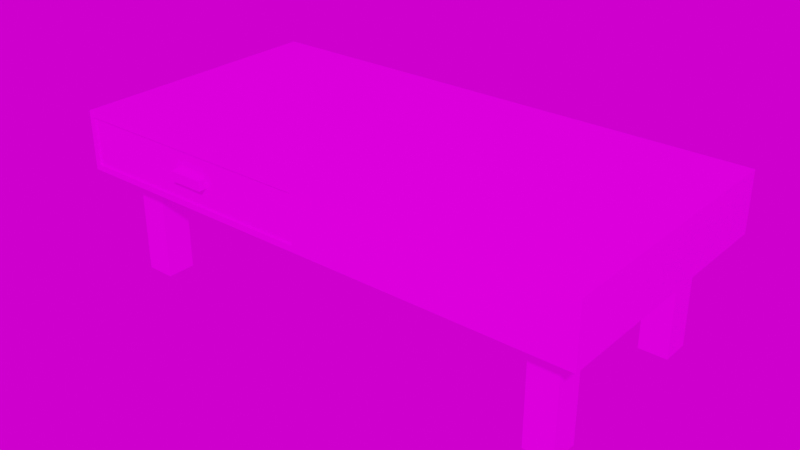 # Source: Mesa_Cafe.blend  (saved by Blender 3.6.13; exported with 4.5.12 LTS)
import bpy
from mathutils import Matrix  # noqa: F401  (used for matrix-valued properties, if any)

bpy.ops.wm.read_factory_settings(use_empty=True)
scene = bpy.context.scene
scene.name = 'Scene'

# ---- collections
col_collection = bpy.data.collections.new('Collection'); scene.collection.children.link(col_collection)

# ---- images (referenced by path relative to the original .blend; pixels are not part of the script)
import os
ASSET_DIR = os.environ.get("B2B_ASSET_DIR", "")  # directory of the original .blend (textures are referenced by path, not embedded)
HERE = os.path.dirname(os.path.abspath(__file__))  # packed textures are extracted next to this script under _unpacked/

def load_image(name, relpath, width, height, colorspace="sRGB"):
    """Load a texture the original file referenced (path relative to the .blend, or extracted next to this script)."""
    p = next((c for c in (os.path.join(HERE, relpath), os.path.join(ASSET_DIR, relpath)) if relpath and os.path.exists(c)), "")
    if p:
        img = bpy.data.images.load(p, check_existing=True)
        img.name = name
    else:  # same state as the original file: an image datablock whose file is absent (Cycles renders it pink)
        img = bpy.data.images.new(name, width, height)
        img.source = "FILE"
        img.filepath = "//" + (relpath or name)
    img.colorspace_settings.name = colorspace
    return img
img_textura_mesa_cafe_png = load_image('Textura_Mesa_Cafe.png', 'Mesa_Cafe/Textura_Mesa_Cafe.png', 1024, 1024, 'sRGB')
img_abandoned_slipway_4k_hdr = load_image('abandoned_slipway_4k.hdr', 'HDRI/abandoned_slipway_4k.hdr', 1024, 1024, 'Linear Rec.709')

# ---- materials (node trees are filled in below, after node groups)
mat_material = bpy.data.materials.new('Material')

# ---- material node trees
mat_material.use_nodes = True; mat_material.node_tree.nodes.clear()
_N = mat_material.node_tree.nodes; _L = mat_material.node_tree.links
n0 = _N.new('ShaderNodeBsdfPrincipled'); n0.name = 'Principled BSDF'; n0.location = (10, 300)
n0.distribution = 'GGX'
n0.subsurface_method = 'RANDOM_WALK_SKIN'
n0.inputs[2].default_value = 0.0
n0.inputs[3].default_value = 1.45
n0.inputs[27].default_value = (0.0, 0.0, 0.0, 1.0)
n0.inputs[28].default_value = 1.0
n1 = _N.new('ShaderNodeOutputMaterial'); n1.name = 'Material Output'; n1.location = (300, 300)
n2 = _N.new('ShaderNodeTexImage'); n2.name = 'Image Texture'; n2.location = (-294, 221)
n2.image = img_textura_mesa_cafe_png
_L.new(n0.outputs[0], n1.inputs[0])
_L.new(n2.outputs[0], n0.inputs[0])
n1.is_active_output = True

# ---- world
world_world = bpy.data.worlds.new('World'); scene.world = world_world
world_world.use_nodes = True; world_world.node_tree.nodes.clear()
_N = world_world.node_tree.nodes; _L = world_world.node_tree.links
n0 = _N.new('ShaderNodeMapping'); n0.name = 'Mapping'; n0.location = (-450, 260)
n1 = _N.new('ShaderNodeTexCoord'); n1.name = 'Texture Coordinate'; n1.location = (-630, 260)
n2 = _N.new('ShaderNodeOutputWorld'); n2.name = 'World Output'; n2.location = (321, 238)
n3 = _N.new('ShaderNodeBackground'); n3.name = 'Background'; n3.location = (31, 238)
n4 = _N.new('ShaderNodeTexEnvironment'); n4.name = 'Environment Texture'; n4.location = (-258, 261)
n4.image = img_abandoned_slipway_4k_hdr
_L.new(n3.outputs[0], n2.inputs[0])
_L.new(n4.outputs[0], n3.inputs[0])
_L.new(n0.outputs[0], n4.inputs[0])
_L.new(n1.outputs[0], n0.inputs[0])
n2.is_active_output = True
world_world.color = (0.05088, 0.05088, 0.05088)
world_world.use_sun_shadow = False
world_world.sun_shadow_jitter_overblur = 0.0

# ---- meshes
me_cube = bpy.data.meshes.new('Cube')
me_cube.from_pydata([(-2.23, -1.153, -0.2057), (-2.23, -1.153, 0.2057), (-2.277, 1.153, -0.256), (-2.277, 1.153, 0.256), (2.277, -1.153, -0.256), (2.277, -1.153, 0.256), (2.277, 1.153, -0.256), (2.277, 1.153, 0.256), (0.0, 1.153, -0.256), (0.0, 1.153, 0.256), (-0.04626, -1.153, -0.2057), (-0.04626, -1.153, 0.2057), (-2.277, 0.0, -0.256), (-2.277, 0.0, 0.256), (2.277, 0.0, -0.256), (2.277, 0.0, 0.256), (0.0, 0.0, 0.256), (0.0, 0.0, -0.256), (-2.277, -1.153, -0.256), (-2.277, -1.153, 0.256), (0.0, -1.153, 0.256), (0.0, -1.153, -0.256), (-2.23, -1.136, -0.2057), (-2.23, -1.136, 0.2057), (-0.04626, -1.136, 0.2057), (-0.04626, -1.136, -0.2057)], [], [(12, 13, 3, 2), (8, 9, 7, 6), (14, 15, 5, 4), (0, 10, 25, 22), (17, 14, 4, 21), (16, 13, 19, 20), (15, 16, 20, 5), (12, 17, 21, 18), (4, 5, 20, 21), (2, 3, 9, 8), (2, 8, 17, 12), (7, 9, 16, 15), (9, 3, 13, 16), (8, 6, 14, 17), (6, 7, 15, 14), (18, 19, 13, 12), (0, 1, 19, 18), (1, 11, 20, 19), (10, 0, 18, 21), (11, 10, 21, 20), (25, 24, 23, 22), (1, 0, 22, 23), (10, 11, 24, 25), (11, 1, 23, 24)])
_uv = me_cube.uv_layers.new(name='UVMap')
_uv.uv.foreach_set('vector', [0.8266, 0.2473, 0.7508, 0.2473, 0.7508, 0.07649, 0.8266, 0.07649, 0.4136, 0.0006488, 0.4136, 0.07649, 0.07649, 0.07649, 0.07649, 0.0006487, 0.0006487, 0.2473, 0.07649, 0.2473, 0.07649, 0.4181, 0.0006487, 0.4181, 0.8279, 0.3267, 0.8279, 0.003203, 0.8305, 0.003203, 0.8305, 0.3267, 0.4136, 0.6647, 0.07649, 0.6647, 0.07649, 0.4939, 0.4136, 0.4939, 0.4136, 0.2473, 0.7508, 0.2473, 0.7508, 0.4181, 0.4136, 0.4181, 0.07649, 0.2473, 0.4136, 0.2473, 0.4136, 0.4181, 0.07649, 0.4181, 0.7508, 0.6647, 0.4136, 0.6647, 0.4136, 0.4939, 0.7508, 0.4939, 0.07649, 0.4939, 0.07649, 0.4181, 0.4136, 0.4181, 0.4136, 0.4939, 0.7508, 0.0006487, 0.7508, 0.07649, 0.4136, 0.07649, 0.4136, 0.0006488, 0.7508, 0.8355, 0.4136, 0.8355, 0.4136, 0.6647, 0.7508, 0.6647, 0.07649, 0.07649, 0.4136, 0.07649, 0.4136, 0.2473, 0.07649, 0.2473, 0.4136, 0.07649, 0.7508, 0.07649, 0.7508, 0.2473, 0.4136, 0.2473, 0.4136, 0.8355, 0.07649, 0.8355, 0.07649, 0.6647, 0.4136, 0.6647, 0.0006487, 0.07649, 0.07649, 0.07649, 0.07649, 0.2473, 0.0006487, 0.2473, 0.8266, 0.4181, 0.7508, 0.4181, 0.7508, 0.2473, 0.8266, 0.2473, 0.744, 0.4865, 0.744, 0.4255, 0.7508, 0.4181, 0.7508, 0.4939, 0.744, 0.4255, 0.4205, 0.4255, 0.4136, 0.4181, 0.7508, 0.4181, 0.4205, 0.4865, 0.744, 0.4865, 0.7508, 0.4939, 0.4136, 0.4939, 0.4205, 0.4255, 0.4205, 0.4865, 0.4136, 0.4939, 0.4136, 0.4181, 0.8305, 0.003203, 0.8914, 0.003203, 0.8914, 0.3267, 0.8305, 0.3267, 0.8914, 0.3292, 0.8305, 0.3292, 0.8305, 0.3267, 0.8914, 0.3267, 0.8305, 0.0006487, 0.8914, 0.0006487, 0.8914, 0.003203, 0.8305, 0.003203, 0.894, 0.003203, 0.894, 0.3267, 0.8914, 0.3267, 0.8914, 0.003203])
me_cube.materials.append(mat_material)
me_cube.update()
me_cube_001 = bpy.data.meshes.new('Cube.001')
me_cube_001.from_pydata([(-0.1241, -0.1241, -0.4809), (-0.1241, -0.1241, 0.4809), (-0.1241, 0.1241, -0.4809), (-0.1241, 0.1241, 0.4809), (0.1241, -0.1241, -0.4809), (0.1241, -0.1241, 0.4809), (0.1241, 0.1241, -0.4809), (0.1241, 0.1241, 0.4809)], [], [(0, 1, 3, 2), (2, 3, 7, 6), (6, 7, 5, 4), (4, 5, 1, 0), (2, 6, 4, 0)])
_uv = me_cube_001.uv_layers.new(name='UVMap')
_uv.uv.foreach_set('vector', [0.8961, 0.3646, 0.8961, 0.4968, 0.862, 0.4968, 0.862, 0.3646, 0.862, 0.3646, 0.862, 0.4968, 0.8279, 0.4968, 0.8279, 0.3646, 0.9643, 0.3646, 0.9643, 0.4968, 0.9302, 0.4968, 0.9302, 0.3646, 0.9302, 0.3646, 0.9302, 0.4968, 0.8961, 0.4968, 0.8961, 0.3646, 0.8961, 0.3305, 0.9302, 0.3305, 0.9302, 0.3646, 0.8961, 0.3646])
me_cube_001.materials.append(mat_material)
me_cube_001.update()
me_cube_005 = bpy.data.meshes.new('Cube.005')
me_cube_005.from_pydata([(-0.1554, -0.03648, -0.04), (-0.1554, -0.03648, 0.04), (-0.1554, 0.03648, -0.04), (-0.1554, 0.03648, 0.04), (0.1554, -0.03648, -0.04), (0.1554, -0.03648, 0.04), (0.1554, 0.03648, -0.04), (0.1554, 0.03648, 0.04)], [], [(0, 1, 3, 2), (6, 7, 5, 4), (4, 5, 1, 0), (2, 6, 4, 0), (7, 3, 1, 5)])
_uv = me_cube_005.uv_layers.new(name='UVMap')
_uv.uv.foreach_set('vector', [0.02053, 0.8463, 0.01013, 0.8463, 0.01013, 0.8368, 0.02053, 0.8368, 0.02053, 0.8962, 0.01013, 0.8962, 0.01013, 0.8867, 0.02053, 0.8867, 0.02053, 0.8867, 0.01013, 0.8867, 0.01013, 0.8463, 0.02053, 0.8463, 0.03002, 0.8463, 0.03002, 0.8867, 0.02053, 0.8867, 0.02053, 0.8463, 0.0006487, 0.8867, 0.0006487, 0.8463, 0.01013, 0.8463, 0.01013, 0.8867])
me_cube_005.materials.append(mat_material)
me_cube_005.update()
me_cube_006 = bpy.data.meshes.new('Cube.006')
me_cube_006.from_pydata([(-0.1241, -0.1241, -0.4809), (-0.1241, -0.1241, 0.4809), (-0.1241, 0.1241, -0.4809), (-0.1241, 0.1241, 0.4809), (0.1241, -0.1241, -0.4809), (0.1241, -0.1241, 0.4809), (0.1241, 0.1241, -0.4809), (0.1241, 0.1241, 0.4809)], [], [(0, 1, 3, 2), (2, 3, 7, 6), (6, 7, 5, 4), (4, 5, 1, 0), (2, 6, 4, 0)])
_uv = me_cube_006.uv_layers.new(name='UVMap')
_uv.uv.foreach_set('vector', [0.8961, 0.5321, 0.8961, 0.6643, 0.862, 0.6643, 0.862, 0.5321, 0.862, 0.5321, 0.862, 0.6643, 0.8279, 0.6643, 0.8279, 0.5321, 0.9643, 0.5321, 0.9643, 0.6643, 0.9302, 0.6643, 0.9302, 0.5321, 0.9302, 0.5321, 0.9302, 0.6643, 0.8961, 0.6643, 0.8961, 0.5321, 0.8961, 0.498, 0.9302, 0.498, 0.9302, 0.5321, 0.8961, 0.5321])
me_cube_006.materials.append(mat_material)
me_cube_006.update()
me_cube_007 = bpy.data.meshes.new('Cube.007')
me_cube_007.from_pydata([(-0.1241, -0.1241, -0.4809), (-0.1241, -0.1241, 0.4809), (-0.1241, 0.1241, -0.4809), (-0.1241, 0.1241, 0.4809), (0.1241, -0.1241, -0.4809), (0.1241, -0.1241, 0.4809), (0.1241, 0.1241, -0.4809), (0.1241, 0.1241, 0.4809)], [], [(0, 1, 3, 2), (2, 3, 7, 6), (6, 7, 5, 4), (4, 5, 1, 0), (2, 6, 4, 0)])
_uv = me_cube_007.uv_layers.new(name='UVMap')
_uv.uv.foreach_set('vector', [0.8961, 0.6997, 0.8961, 0.8318, 0.862, 0.8318, 0.862, 0.6997, 0.862, 0.6997, 0.862, 0.8318, 0.8279, 0.8318, 0.8279, 0.6997, 0.9643, 0.6997, 0.9643, 0.8318, 0.9302, 0.8318, 0.9302, 0.6997, 0.9302, 0.6997, 0.9302, 0.8318, 0.8961, 0.8318, 0.8961, 0.6997, 0.8961, 0.6656, 0.9302, 0.6656, 0.9302, 0.6997, 0.8961, 0.6997])
me_cube_007.materials.append(mat_material)
me_cube_007.update()
me_cube_008 = bpy.data.meshes.new('Cube.008')
me_cube_008.from_pydata([(-0.1241, -0.1241, -0.4809), (-0.1241, -0.1241, 0.4809), (-0.1241, 0.1241, -0.4809), (-0.1241, 0.1241, 0.4809), (0.1241, -0.1241, -0.4809), (0.1241, -0.1241, 0.4809), (0.1241, 0.1241, -0.4809), (0.1241, 0.1241, 0.4809)], [], [(0, 1, 3, 2), (2, 3, 7, 6), (6, 7, 5, 4), (4, 5, 1, 0), (2, 6, 4, 0)])
_uv = me_cube_008.uv_layers.new(name='UVMap')
_uv.uv.foreach_set('vector', [0.8961, 0.8672, 0.8961, 0.9994, 0.862, 0.9994, 0.862, 0.8672, 0.862, 0.8672, 0.862, 0.9994, 0.8279, 0.9994, 0.8279, 0.8672, 0.9643, 0.8672, 0.9643, 0.9994, 0.9302, 0.9994, 0.9302, 0.8672, 0.9302, 0.8672, 0.9302, 0.9994, 0.8961, 0.9994, 0.8961, 0.8672, 0.8961, 0.8331, 0.9302, 0.8331, 0.9302, 0.8672, 0.8961, 0.8672])
me_cube_008.materials.append(mat_material)
me_cube_008.update()

# ---- objects
ob_cube = bpy.data.objects.new('Cube', me_cube)
ob_cube_001 = bpy.data.objects.new('Cube.001', me_cube_001)
ob_cube_005 = bpy.data.objects.new('Cube.005', me_cube_005)
ob_cube_002 = bpy.data.objects.new('Cube.002', me_cube_006)
ob_cube_003 = bpy.data.objects.new('Cube.003', me_cube_007)
ob_cube_004 = bpy.data.objects.new('Cube.004', me_cube_008)

# ---- transforms, parenting, visibility, modifiers, constraints
ob_cube.location = (0.0, 0.0, 0.0)
ob_cube_001.location = (-1.911, -0.7877, -0.7113)
ob_cube_005.location = (-1.102, -1.166, 0.0)
ob_cube_002.location = (1.911, -0.7877, -0.7113)
ob_cube_003.location = (1.911, 0.7694, -0.7113)
ob_cube_004.location = (-1.911, 0.7694, -0.7113)

# ---- collection membership
col_collection.objects.link(ob_cube)
col_collection.objects.link(ob_cube_001)
col_collection.objects.link(ob_cube_005)
col_collection.objects.link(ob_cube_002)
col_collection.objects.link(ob_cube_003)
col_collection.objects.link(ob_cube_004)

# ---- scene / render settings (as saved in the file)
scene.frame_start = 1; scene.frame_end = 250; scene.frame_set(1)
scene.render.engine = 'CYCLES'
scene.render.film_transparent = True
scene.render.use_high_quality_normals = True
scene.cycles.use_denoising = False
scene.cycles.samples = 250
scene.cycles.sampling_pattern = 'TABULATED_SOBOL'
scene.cycles.diffuse_bounces = 8
scene.cycles.glossy_bounces = 8
scene.cycles.transmission_bounces = 8
scene.eevee.taa_samples = 64
scene.eevee.taa_render_samples = 256
scene.eevee.volumetric_tile_size = '2'
scene.eevee.use_volumetric_shadows = True
scene.eevee.use_gtao = True
scene.eevee.use_raytracing = True
scene.view_settings.view_transform = 'Filmic'
bpy.context.view_layer.update()

# ---- added for rendering (the .blend has no active camera and no usable light): camera, sun
cam_auto = bpy.data.cameras.new('AutoCamera')
cam_auto.lens = 50.0
cam_auto.sensor_width = 36.0
cam_auto.clip_end = 1000.0
ob_auto_camera = bpy.data.objects.new('AutoCamera', cam_auto)
scene.collection.objects.link(ob_auto_camera)
ob_auto_camera.location = (4.92893, -5.9395, 3.47503)
ob_auto_camera.rotation_euler = (1.09748, -7.21219e-08, 0.694738)
scene.camera = ob_auto_camera
light_auto_sun = bpy.data.lights.new('AutoSun', 'SUN')
light_auto_sun.energy = 3.0
light_auto_sun.angle = 0.0523599
ob_auto_sun = bpy.data.objects.new('AutoSun', light_auto_sun)
scene.collection.objects.link(ob_auto_sun)
ob_auto_sun.rotation_euler = (0.872665, 0.174533, 0.523599)
bpy.context.view_layer.update()
